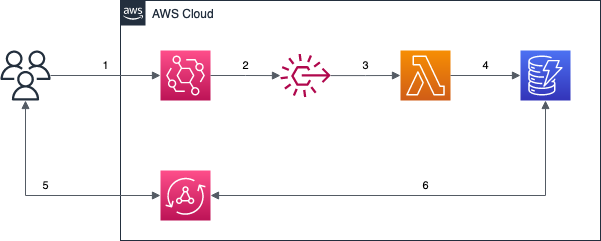

The diagram above was exported from draw.io. Its source (the exported page's mxGraphModel, read from the mxfile embedded in the PNG):
<mxGraphModel dx="1234" dy="819" grid="1" gridSize="10" guides="1" tooltips="1" connect="1" arrows="1" fold="1" page="1" pageScale="1" pageWidth="850" pageHeight="1100" math="0" shadow="0">
  <root>
    <mxCell id="0" />
    <mxCell id="1" parent="0" />
    <mxCell id="gHsnplemyNpXuQrJ_XKR-2" value="AWS Cloud" style="points=[[0,0],[0.25,0],[0.5,0],[0.75,0],[1,0],[1,0.25],[1,0.5],[1,0.75],[1,1],[0.75,1],[0.5,1],[0.25,1],[0,1],[0,0.75],[0,0.5],[0,0.25]];outlineConnect=0;gradientColor=none;html=1;whiteSpace=wrap;fontSize=12;fontStyle=0;container=1;pointerEvents=0;collapsible=0;recursiveResize=0;shape=mxgraph.aws4.group;grIcon=mxgraph.aws4.group_aws_cloud_alt;strokeColor=#232F3E;fillColor=none;verticalAlign=top;align=left;spacingLeft=30;fontColor=#232F3E;dashed=0;" vertex="1" parent="1">
      <mxGeometry x="200" y="70" width="480" height="240" as="geometry" />
    </mxCell>
    <mxCell id="gHsnplemyNpXuQrJ_XKR-1" value="" style="sketch=0;outlineConnect=0;fontColor=#232F3E;gradientColor=none;fillColor=#232F3D;strokeColor=none;dashed=0;verticalLabelPosition=bottom;verticalAlign=top;align=center;html=1;fontSize=12;fontStyle=0;aspect=fixed;pointerEvents=1;shape=mxgraph.aws4.users;" vertex="1" parent="1">
      <mxGeometry x="80" y="120" width="50" height="50" as="geometry" />
    </mxCell>
    <mxCell id="gHsnplemyNpXuQrJ_XKR-3" value="" style="sketch=0;points=[[0,0,0],[0.25,0,0],[0.5,0,0],[0.75,0,0],[1,0,0],[0,1,0],[0.25,1,0],[0.5,1,0],[0.75,1,0],[1,1,0],[0,0.25,0],[0,0.5,0],[0,0.75,0],[1,0.25,0],[1,0.5,0],[1,0.75,0]];outlineConnect=0;fontColor=#232F3E;gradientColor=#FF4F8B;gradientDirection=north;fillColor=#BC1356;strokeColor=#ffffff;dashed=0;verticalLabelPosition=bottom;verticalAlign=top;align=center;html=1;fontSize=12;fontStyle=0;aspect=fixed;shape=mxgraph.aws4.resourceIcon;resIcon=mxgraph.aws4.eventbridge;" vertex="1" parent="1">
      <mxGeometry x="240" y="120" width="50" height="50" as="geometry" />
    </mxCell>
    <mxCell id="gHsnplemyNpXuQrJ_XKR-4" value="" style="sketch=0;outlineConnect=0;fontColor=#232F3E;gradientColor=none;fillColor=#B0084D;strokeColor=none;dashed=0;verticalLabelPosition=bottom;verticalAlign=top;align=center;html=1;fontSize=12;fontStyle=0;aspect=fixed;pointerEvents=1;shape=mxgraph.aws4.rule_3;" vertex="1" parent="1">
      <mxGeometry x="360" y="123.19999999999999" width="50" height="43.59" as="geometry" />
    </mxCell>
    <mxCell id="gHsnplemyNpXuQrJ_XKR-5" value="" style="sketch=0;points=[[0,0,0],[0.25,0,0],[0.5,0,0],[0.75,0,0],[1,0,0],[0,1,0],[0.25,1,0],[0.5,1,0],[0.75,1,0],[1,1,0],[0,0.25,0],[0,0.5,0],[0,0.75,0],[1,0.25,0],[1,0.5,0],[1,0.75,0]];outlineConnect=0;fontColor=#232F3E;gradientColor=#F78E04;gradientDirection=north;fillColor=#D05C17;strokeColor=#ffffff;dashed=0;verticalLabelPosition=bottom;verticalAlign=top;align=center;html=1;fontSize=12;fontStyle=0;aspect=fixed;shape=mxgraph.aws4.resourceIcon;resIcon=mxgraph.aws4.lambda;" vertex="1" parent="1">
      <mxGeometry x="480" y="120" width="50" height="50" as="geometry" />
    </mxCell>
    <mxCell id="gHsnplemyNpXuQrJ_XKR-6" value="" style="sketch=0;points=[[0,0,0],[0.25,0,0],[0.5,0,0],[0.75,0,0],[1,0,0],[0,1,0],[0.25,1,0],[0.5,1,0],[0.75,1,0],[1,1,0],[0,0.25,0],[0,0.5,0],[0,0.75,0],[1,0.25,0],[1,0.5,0],[1,0.75,0]];outlineConnect=0;fontColor=#232F3E;gradientColor=#4D72F3;gradientDirection=north;fillColor=#3334B9;strokeColor=#ffffff;dashed=0;verticalLabelPosition=bottom;verticalAlign=top;align=center;html=1;fontSize=12;fontStyle=0;aspect=fixed;shape=mxgraph.aws4.resourceIcon;resIcon=mxgraph.aws4.dynamodb;" vertex="1" parent="1">
      <mxGeometry x="600" y="120" width="50" height="50" as="geometry" />
    </mxCell>
    <mxCell id="gHsnplemyNpXuQrJ_XKR-7" value="" style="sketch=0;points=[[0,0,0],[0.25,0,0],[0.5,0,0],[0.75,0,0],[1,0,0],[0,1,0],[0.25,1,0],[0.5,1,0],[0.75,1,0],[1,1,0],[0,0.25,0],[0,0.5,0],[0,0.75,0],[1,0.25,0],[1,0.5,0],[1,0.75,0]];outlineConnect=0;fontColor=#232F3E;gradientColor=#FF4F8B;gradientDirection=north;fillColor=#BC1356;strokeColor=#ffffff;dashed=0;verticalLabelPosition=bottom;verticalAlign=top;align=center;html=1;fontSize=12;fontStyle=0;aspect=fixed;shape=mxgraph.aws4.resourceIcon;resIcon=mxgraph.aws4.appsync;" vertex="1" parent="1">
      <mxGeometry x="240" y="240" width="50" height="50" as="geometry" />
    </mxCell>
    <mxCell id="gHsnplemyNpXuQrJ_XKR-8" value="1" style="edgeStyle=orthogonalEdgeStyle;html=1;endArrow=block;elbow=vertical;startArrow=none;endFill=1;strokeColor=#545B64;rounded=0;entryX=0;entryY=0.5;entryDx=0;entryDy=0;entryPerimeter=0;verticalAlign=bottom;" edge="1" parent="1" source="gHsnplemyNpXuQrJ_XKR-1" target="gHsnplemyNpXuQrJ_XKR-3">
      <mxGeometry width="100" relative="1" as="geometry">
        <mxPoint x="210" y="500" as="sourcePoint" />
        <mxPoint x="310" y="500" as="targetPoint" />
      </mxGeometry>
    </mxCell>
    <mxCell id="gHsnplemyNpXuQrJ_XKR-9" value="2" style="edgeStyle=orthogonalEdgeStyle;html=1;endArrow=block;elbow=vertical;startArrow=none;endFill=1;strokeColor=#545B64;rounded=0;exitX=1;exitY=0.5;exitDx=0;exitDy=0;exitPerimeter=0;verticalAlign=bottom;" edge="1" parent="1" source="gHsnplemyNpXuQrJ_XKR-3" target="gHsnplemyNpXuQrJ_XKR-4">
      <mxGeometry width="100" relative="1" as="geometry">
        <mxPoint x="140" y="155" as="sourcePoint" />
        <mxPoint x="250" y="155" as="targetPoint" />
      </mxGeometry>
    </mxCell>
    <mxCell id="gHsnplemyNpXuQrJ_XKR-10" value="3" style="edgeStyle=orthogonalEdgeStyle;html=1;endArrow=block;elbow=vertical;startArrow=none;endFill=1;strokeColor=#545B64;rounded=0;entryX=0;entryY=0.5;entryDx=0;entryDy=0;entryPerimeter=0;verticalAlign=bottom;" edge="1" parent="1" source="gHsnplemyNpXuQrJ_XKR-4" target="gHsnplemyNpXuQrJ_XKR-5">
      <mxGeometry width="100" relative="1" as="geometry">
        <mxPoint x="300" y="155" as="sourcePoint" />
        <mxPoint x="370" y="155.10000000000002" as="targetPoint" />
      </mxGeometry>
    </mxCell>
    <mxCell id="gHsnplemyNpXuQrJ_XKR-11" value="4" style="edgeStyle=orthogonalEdgeStyle;html=1;endArrow=block;elbow=vertical;startArrow=none;endFill=1;strokeColor=#545B64;rounded=0;exitX=1;exitY=0.5;exitDx=0;exitDy=0;exitPerimeter=0;entryX=0;entryY=0.5;entryDx=0;entryDy=0;entryPerimeter=0;verticalAlign=bottom;" edge="1" parent="1" source="gHsnplemyNpXuQrJ_XKR-5" target="gHsnplemyNpXuQrJ_XKR-6">
      <mxGeometry width="100" relative="1" as="geometry">
        <mxPoint x="310" y="165" as="sourcePoint" />
        <mxPoint x="380" y="165.10000000000002" as="targetPoint" />
      </mxGeometry>
    </mxCell>
    <mxCell id="gHsnplemyNpXuQrJ_XKR-15" value="5" style="edgeStyle=orthogonalEdgeStyle;html=1;endArrow=block;elbow=vertical;startArrow=block;startFill=1;endFill=1;strokeColor=#545B64;rounded=0;entryX=0;entryY=0.5;entryDx=0;entryDy=0;entryPerimeter=0;verticalAlign=bottom;" edge="1" parent="1" source="gHsnplemyNpXuQrJ_XKR-1" target="gHsnplemyNpXuQrJ_XKR-7">
      <mxGeometry width="100" relative="1" as="geometry">
        <mxPoint x="370" y="430" as="sourcePoint" />
        <mxPoint x="470" y="430" as="targetPoint" />
        <Array as="points">
          <mxPoint x="105" y="265" />
        </Array>
      </mxGeometry>
    </mxCell>
    <mxCell id="gHsnplemyNpXuQrJ_XKR-16" value="6" style="edgeStyle=orthogonalEdgeStyle;html=1;endArrow=block;elbow=vertical;startArrow=block;startFill=1;endFill=1;strokeColor=#545B64;rounded=0;entryX=0.5;entryY=1;entryDx=0;entryDy=0;entryPerimeter=0;exitX=1;exitY=0.5;exitDx=0;exitDy=0;exitPerimeter=0;verticalAlign=bottom;" edge="1" parent="1" source="gHsnplemyNpXuQrJ_XKR-7" target="gHsnplemyNpXuQrJ_XKR-6">
      <mxGeometry width="100" relative="1" as="geometry">
        <mxPoint x="420" y="430" as="sourcePoint" />
        <mxPoint x="250" y="275" as="targetPoint" />
        <Array as="points">
          <mxPoint x="625" y="265" />
        </Array>
      </mxGeometry>
    </mxCell>
  </root>
</mxGraphModel>